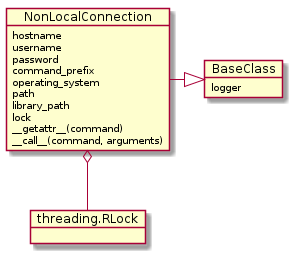

The diagram above was rendered by PlantUML. Its source (embedded in the PNG):
@startuml
NonLocalConnection -|> BaseClass
BaseClass : logger
NonLocalConnection : hostname
NonLocalConnection : username
NonLocalConnection : password
NonLocalConnection : command_prefix
NonLocalConnection : operating_system
NonLocalConnection: path
NonLocalConnection : library_path
NonLocalConnection : lock
NonLocalConnection o-- threading.RLock
NonLocalConnection : __getattr__(command)
NonLocalConnection : __call__(command, arguments)

@enduml